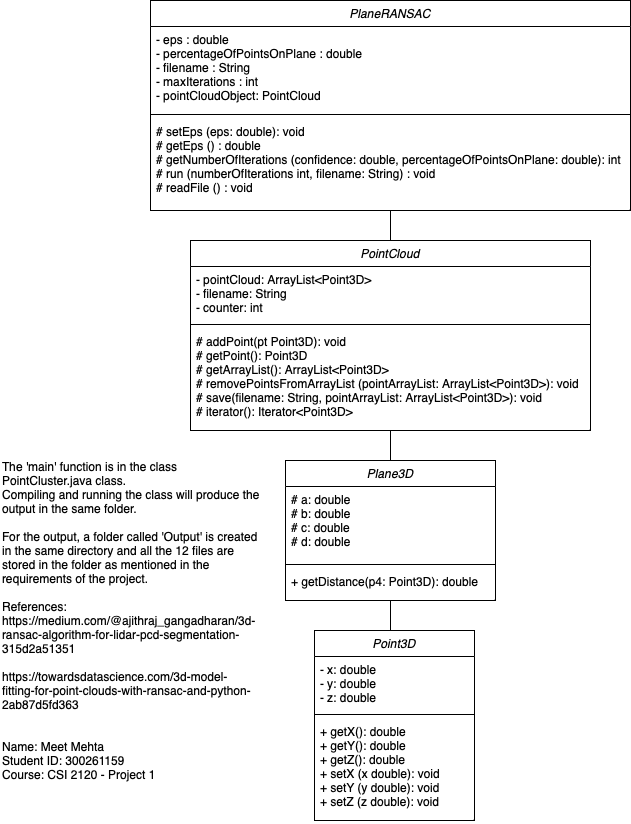

The diagram above was exported from draw.io. Its source (the exported page's mxGraphModel, read from the mxfile embedded in the PNG):
<mxGraphModel dx="954" dy="647" grid="1" gridSize="10" guides="1" tooltips="1" connect="1" arrows="1" fold="1" page="1" pageScale="1" pageWidth="827" pageHeight="1169" math="0" shadow="0">
  <root>
    <mxCell id="WIyWlLk6GJQsqaUBKTNV-0" />
    <mxCell id="WIyWlLk6GJQsqaUBKTNV-1" parent="WIyWlLk6GJQsqaUBKTNV-0" />
    <mxCell id="zkfFHV4jXpPFQw0GAbJ--0" value="Point3D" style="swimlane;fontStyle=2;align=center;verticalAlign=top;childLayout=stackLayout;horizontal=1;startSize=26;horizontalStack=0;resizeParent=1;resizeLast=0;collapsible=1;marginBottom=0;rounded=0;shadow=0;strokeWidth=1;" parent="WIyWlLk6GJQsqaUBKTNV-1" vertex="1">
      <mxGeometry x="334" y="650" width="160" height="190" as="geometry">
        <mxRectangle x="230" y="140" width="160" height="26" as="alternateBounds" />
      </mxGeometry>
    </mxCell>
    <mxCell id="zkfFHV4jXpPFQw0GAbJ--1" value="- x: double&#10;- y: double&#10;- z: double" style="text;align=left;verticalAlign=top;spacingLeft=4;spacingRight=4;overflow=hidden;rotatable=0;points=[[0,0.5],[1,0.5]];portConstraint=eastwest;" parent="zkfFHV4jXpPFQw0GAbJ--0" vertex="1">
      <mxGeometry y="26" width="160" height="54" as="geometry" />
    </mxCell>
    <mxCell id="zkfFHV4jXpPFQw0GAbJ--4" value="" style="line;html=1;strokeWidth=1;align=left;verticalAlign=middle;spacingTop=-1;spacingLeft=3;spacingRight=3;rotatable=0;labelPosition=right;points=[];portConstraint=eastwest;" parent="zkfFHV4jXpPFQw0GAbJ--0" vertex="1">
      <mxGeometry y="80" width="160" height="8" as="geometry" />
    </mxCell>
    <mxCell id="zkfFHV4jXpPFQw0GAbJ--5" value="+ getX(): double&#10;+ getY(): double&#10;+ getZ(): double&#10;+ setX (x double): void&#10;+ setY (y double): void&#10;+ setZ (z double): void" style="text;align=left;verticalAlign=top;spacingLeft=4;spacingRight=4;overflow=hidden;rotatable=0;points=[[0,0.5],[1,0.5]];portConstraint=eastwest;" parent="zkfFHV4jXpPFQw0GAbJ--0" vertex="1">
      <mxGeometry y="88" width="160" height="102" as="geometry" />
    </mxCell>
    <mxCell id="ICjvFfs8QIHKmDu63DTN-4" value="Plane3D" style="swimlane;fontStyle=2;align=center;verticalAlign=top;childLayout=stackLayout;horizontal=1;startSize=26;horizontalStack=0;resizeParent=1;resizeLast=0;collapsible=1;marginBottom=0;rounded=0;shadow=0;strokeWidth=1;" vertex="1" parent="WIyWlLk6GJQsqaUBKTNV-1">
      <mxGeometry x="305" y="480" width="210" height="140" as="geometry">
        <mxRectangle x="230" y="140" width="160" height="26" as="alternateBounds" />
      </mxGeometry>
    </mxCell>
    <mxCell id="ICjvFfs8QIHKmDu63DTN-5" value="# a: double&#10;# b: double&#10;# c: double&#10;# d: double&#10;&#10;" style="text;align=left;verticalAlign=top;spacingLeft=4;spacingRight=4;overflow=hidden;rotatable=0;points=[[0,0.5],[1,0.5]];portConstraint=eastwest;" vertex="1" parent="ICjvFfs8QIHKmDu63DTN-4">
      <mxGeometry y="26" width="210" height="74" as="geometry" />
    </mxCell>
    <mxCell id="ICjvFfs8QIHKmDu63DTN-6" value="" style="line;html=1;strokeWidth=1;align=left;verticalAlign=middle;spacingTop=-1;spacingLeft=3;spacingRight=3;rotatable=0;labelPosition=right;points=[];portConstraint=eastwest;" vertex="1" parent="ICjvFfs8QIHKmDu63DTN-4">
      <mxGeometry y="100" width="210" height="8" as="geometry" />
    </mxCell>
    <mxCell id="ICjvFfs8QIHKmDu63DTN-7" value="+ getDistance(p4: Point3D): double&#10;" style="text;align=left;verticalAlign=top;spacingLeft=4;spacingRight=4;overflow=hidden;rotatable=0;points=[[0,0.5],[1,0.5]];portConstraint=eastwest;" vertex="1" parent="ICjvFfs8QIHKmDu63DTN-4">
      <mxGeometry y="108" width="210" height="32" as="geometry" />
    </mxCell>
    <mxCell id="ICjvFfs8QIHKmDu63DTN-8" value="PointCloud" style="swimlane;fontStyle=2;align=center;verticalAlign=top;childLayout=stackLayout;horizontal=1;startSize=26;horizontalStack=0;resizeParent=1;resizeLast=0;collapsible=1;marginBottom=0;rounded=0;shadow=0;strokeWidth=1;" vertex="1" parent="WIyWlLk6GJQsqaUBKTNV-1">
      <mxGeometry x="210" y="260" width="400" height="190" as="geometry">
        <mxRectangle x="230" y="140" width="160" height="26" as="alternateBounds" />
      </mxGeometry>
    </mxCell>
    <mxCell id="ICjvFfs8QIHKmDu63DTN-9" value="- pointCloud: ArrayList&lt;Point3D&gt;&#10;- filename: String&#10;- counter: int&#10;&#10;&#10;" style="text;align=left;verticalAlign=top;spacingLeft=4;spacingRight=4;overflow=hidden;rotatable=0;points=[[0,0.5],[1,0.5]];portConstraint=eastwest;" vertex="1" parent="ICjvFfs8QIHKmDu63DTN-8">
      <mxGeometry y="26" width="400" height="54" as="geometry" />
    </mxCell>
    <mxCell id="ICjvFfs8QIHKmDu63DTN-10" value="" style="line;html=1;strokeWidth=1;align=left;verticalAlign=middle;spacingTop=-1;spacingLeft=3;spacingRight=3;rotatable=0;labelPosition=right;points=[];portConstraint=eastwest;" vertex="1" parent="ICjvFfs8QIHKmDu63DTN-8">
      <mxGeometry y="80" width="400" height="8" as="geometry" />
    </mxCell>
    <mxCell id="ICjvFfs8QIHKmDu63DTN-11" value="# addPoint(pt Point3D): void&#10;# getPoint(): Point3D&#10;# getArrayList(): ArrayList&lt;Point3D&gt;&#10;# removePointsFromArrayList (pointArrayList: ArrayList&lt;Point3D&gt;): void&#10;# save(filename: String, pointArrayList: ArrayList&lt;Point3D&gt;): void &#10;# iterator(): Iterator&lt;Point3D&gt;&#10;" style="text;align=left;verticalAlign=top;spacingLeft=4;spacingRight=4;overflow=hidden;rotatable=0;points=[[0,0.5],[1,0.5]];portConstraint=eastwest;" vertex="1" parent="ICjvFfs8QIHKmDu63DTN-8">
      <mxGeometry y="88" width="400" height="102" as="geometry" />
    </mxCell>
    <mxCell id="ICjvFfs8QIHKmDu63DTN-12" value="PlaneRANSAC" style="swimlane;fontStyle=2;align=center;verticalAlign=top;childLayout=stackLayout;horizontal=1;startSize=26;horizontalStack=0;resizeParent=1;resizeLast=0;collapsible=1;marginBottom=0;rounded=0;shadow=0;strokeWidth=1;" vertex="1" parent="WIyWlLk6GJQsqaUBKTNV-1">
      <mxGeometry x="170" y="20" width="480" height="210" as="geometry">
        <mxRectangle x="230" y="140" width="160" height="26" as="alternateBounds" />
      </mxGeometry>
    </mxCell>
    <mxCell id="ICjvFfs8QIHKmDu63DTN-13" value="- eps : double&#10;- percentageOfPointsOnPlane : double&#10;- filename : String&#10;- maxIterations : int&#10;- pointCloudObject: PointCloud&#10;&#10;&#10;&#10;&#10;" style="text;align=left;verticalAlign=top;spacingLeft=4;spacingRight=4;overflow=hidden;rotatable=0;points=[[0,0.5],[1,0.5]];portConstraint=eastwest;" vertex="1" parent="ICjvFfs8QIHKmDu63DTN-12">
      <mxGeometry y="26" width="480" height="84" as="geometry" />
    </mxCell>
    <mxCell id="ICjvFfs8QIHKmDu63DTN-14" value="" style="line;html=1;strokeWidth=1;align=left;verticalAlign=middle;spacingTop=-1;spacingLeft=3;spacingRight=3;rotatable=0;labelPosition=right;points=[];portConstraint=eastwest;" vertex="1" parent="ICjvFfs8QIHKmDu63DTN-12">
      <mxGeometry y="110" width="480" height="8" as="geometry" />
    </mxCell>
    <mxCell id="ICjvFfs8QIHKmDu63DTN-15" value="# setEps (eps: double): void&#10;# getEps () : double&#10;# getNumberOfIterations (confidence: double, percentageOfPointsOnPlane: double): int&#10;# run (numberOfIterations int, filename: String) : void&#10;# readFile () : void &#10;&#10;" style="text;align=left;verticalAlign=top;spacingLeft=4;spacingRight=4;overflow=hidden;rotatable=0;points=[[0,0.5],[1,0.5]];portConstraint=eastwest;" vertex="1" parent="ICjvFfs8QIHKmDu63DTN-12">
      <mxGeometry y="118" width="480" height="92" as="geometry" />
    </mxCell>
    <mxCell id="ICjvFfs8QIHKmDu63DTN-20" value="" style="endArrow=none;html=1;rounded=0;" edge="1" parent="WIyWlLk6GJQsqaUBKTNV-1" target="ICjvFfs8QIHKmDu63DTN-15">
      <mxGeometry width="50" height="50" relative="1" as="geometry">
        <mxPoint x="410" y="260" as="sourcePoint" />
        <mxPoint x="410" y="240" as="targetPoint" />
      </mxGeometry>
    </mxCell>
    <mxCell id="ICjvFfs8QIHKmDu63DTN-25" value="" style="endArrow=none;html=1;rounded=0;" edge="1" parent="WIyWlLk6GJQsqaUBKTNV-1" source="ICjvFfs8QIHKmDu63DTN-4" target="ICjvFfs8QIHKmDu63DTN-11">
      <mxGeometry width="50" height="50" relative="1" as="geometry">
        <mxPoint x="409.71000000000004" y="480" as="sourcePoint" />
        <mxPoint x="409.71000000000004" y="450" as="targetPoint" />
      </mxGeometry>
    </mxCell>
    <mxCell id="ICjvFfs8QIHKmDu63DTN-26" value="" style="endArrow=none;html=1;rounded=0;" edge="1" parent="WIyWlLk6GJQsqaUBKTNV-1" target="ICjvFfs8QIHKmDu63DTN-7">
      <mxGeometry width="50" height="50" relative="1" as="geometry">
        <mxPoint x="410" y="650" as="sourcePoint" />
        <mxPoint x="409.71" y="620" as="targetPoint" />
      </mxGeometry>
    </mxCell>
    <mxCell id="ICjvFfs8QIHKmDu63DTN-27" value="The 'main' function is in the class PointCluster.java class.&amp;nbsp;&lt;br&gt;Compiling and running the class will produce the output in the same folder.&amp;nbsp;&lt;br&gt;&lt;br&gt;For the output, a folder called 'Output' is created in the same directory and all the 12 files are stored in the folder as mentioned in the requirements of the project.&lt;br&gt;&lt;br&gt;References:&lt;br&gt;&lt;a href=&quot;https://medium.com/@ajithraj_gangadharan/3d-ransac-algorithm-for-lidar-pcd-segmentation-315d2a51351&quot;&gt;https://medium.com/@ajithraj_gangadharan/3d-ransac-algorithm-for-lidar-pcd-segmentation-315d2a51351&lt;/a&gt;&lt;br&gt;&lt;br&gt;&lt;a href=&quot;https://towardsdatascience.com/3d-model-fitting-for-point-clouds-with-ransac-and-python-2ab87d5fd363&quot;&gt;https://towardsdatascience.com/3d-model-fitting-for-point-clouds-with-ransac-and-python-2ab87d5fd363&lt;/a&gt;&lt;br&gt;&lt;br&gt;&lt;br&gt;Name: Meet Mehta&lt;br&gt;Student ID: 300261159&lt;br&gt;Course: CSI 2120 - Project 1" style="text;html=1;strokeColor=none;fillColor=none;align=left;verticalAlign=middle;whiteSpace=wrap;rounded=0;" vertex="1" parent="WIyWlLk6GJQsqaUBKTNV-1">
      <mxGeometry x="20" y="470" width="260" height="340" as="geometry" />
    </mxCell>
  </root>
</mxGraphModel>